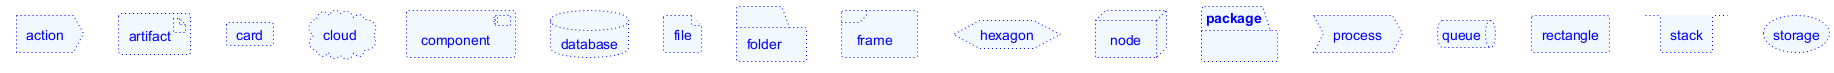

The diagram above was rendered by PlantUML. Its source (embedded in the PNG):
@startuml
action action #aliceblue;line:blue;line.dotted;text:blue {
}
artifact artifact #aliceblue;line:blue;line.dotted;text:blue {
}
card card #aliceblue;line:blue;line.dotted;text:blue {
}
cloud cloud #aliceblue;line:blue;line.dotted;text:blue {
}
component component #aliceblue;line:blue;line.dotted;text:blue {
}
database database #aliceblue;line:blue;line.dotted;text:blue {
}
file file #aliceblue;line:blue;line.dotted;text:blue {
}
folder folder #aliceblue;line:blue;line.dotted;text:blue {
}
frame frame #aliceblue;line:blue;line.dotted;text:blue {
}
hexagon hexagon #aliceblue;line:blue;line.dotted;text:blue {
}
node node #aliceblue;line:blue;line.dotted;text:blue {
}
package package #aliceblue;line:blue;line.dotted;text:blue {
}
process process #aliceblue;line:blue;line.dotted;text:blue {
}
queue queue #aliceblue;line:blue;line.dotted;text:blue {
}
rectangle rectangle #aliceblue;line:blue;line.dotted;text:blue {
}
stack stack #aliceblue;line:blue;line.dotted;text:blue {
}
storage storage #aliceblue;line:blue;line.dotted;text:blue {
}
@enduml